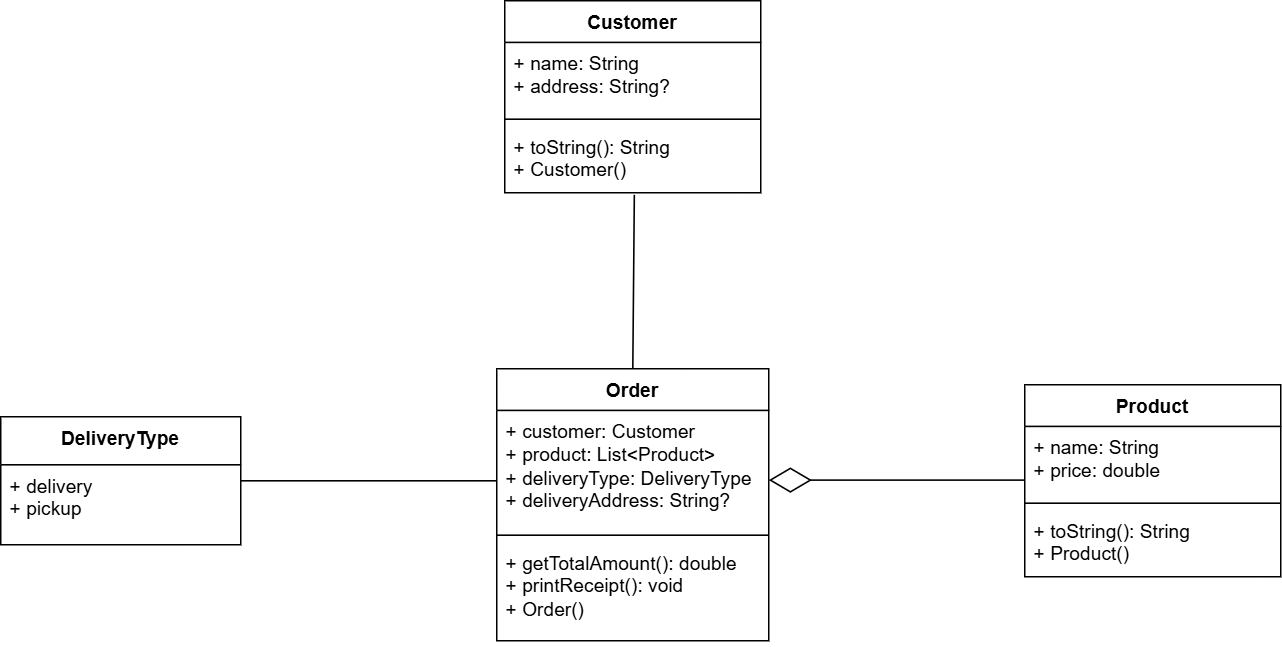

The diagram above was exported from draw.io. Its source (the exported page's mxGraphModel, read from the mxfile embedded in the PNG):
<mxGraphModel dx="2111" dy="1365" grid="1" gridSize="10" guides="1" tooltips="1" connect="1" arrows="1" fold="1" page="1" pageScale="1" pageWidth="1169" pageHeight="1654" math="0" shadow="0">
  <root>
    <mxCell id="0" />
    <mxCell id="1" parent="0" />
    <mxCell id="cT79dnavDHnKrszlkdII-1" parent="1" style="swimlane;fontStyle=1;align=center;verticalAlign=top;childLayout=stackLayout;horizontal=1;startSize=30;horizontalStack=0;resizeParent=1;resizeParentMax=0;resizeLast=0;collapsible=1;marginBottom=0;whiteSpace=wrap;html=1;" value="DeliveryType" vertex="1">
      <mxGeometry height="80" width="150" x="10" y="640" as="geometry">
        <mxRectangle height="30" width="100" x="70" y="310" as="alternateBounds" />
      </mxGeometry>
    </mxCell>
    <mxCell id="cT79dnavDHnKrszlkdII-2" parent="cT79dnavDHnKrszlkdII-1" style="text;strokeColor=none;fillColor=none;align=left;verticalAlign=top;spacingLeft=4;spacingRight=4;overflow=hidden;rotatable=0;points=[[0,0.5],[1,0.5]];portConstraint=eastwest;whiteSpace=wrap;html=1;" value="+ delivery&lt;div&gt;+ pickup&lt;/div&gt;" vertex="1">
      <mxGeometry height="50" width="150" y="30" as="geometry" />
    </mxCell>
    <mxCell id="cT79dnavDHnKrszlkdII-5" parent="1" style="swimlane;fontStyle=1;align=center;verticalAlign=top;childLayout=stackLayout;horizontal=1;startSize=26;horizontalStack=0;resizeParent=1;resizeParentMax=0;resizeLast=0;collapsible=1;marginBottom=0;whiteSpace=wrap;html=1;" value="Order" vertex="1">
      <mxGeometry height="170" width="170" x="320" y="610" as="geometry" />
    </mxCell>
    <mxCell id="cT79dnavDHnKrszlkdII-6" parent="cT79dnavDHnKrszlkdII-5" style="text;strokeColor=none;fillColor=none;align=left;verticalAlign=top;spacingLeft=4;spacingRight=4;overflow=hidden;rotatable=0;points=[[0,0.5],[1,0.5]];portConstraint=eastwest;whiteSpace=wrap;html=1;" value="&lt;div&gt;&lt;span style=&quot;background-color: transparent; color: light-dark(rgb(0, 0, 0), rgb(255, 255, 255));&quot;&gt;+ customer: Customer&lt;/span&gt;&lt;/div&gt;&lt;div&gt;+ product: List&amp;lt;Product&amp;gt;&lt;/div&gt;&lt;div&gt;+ deliveryType: DeliveryType&lt;/div&gt;&lt;div&gt;+ deliveryAddress: String?&lt;/div&gt;" vertex="1">
      <mxGeometry height="74" width="170" y="26" as="geometry" />
    </mxCell>
    <mxCell id="cT79dnavDHnKrszlkdII-7" parent="cT79dnavDHnKrszlkdII-5" style="line;strokeWidth=1;fillColor=none;align=left;verticalAlign=middle;spacingTop=-1;spacingLeft=3;spacingRight=3;rotatable=0;labelPosition=right;points=[];portConstraint=eastwest;strokeColor=inherit;" value="" vertex="1">
      <mxGeometry height="8" width="170" y="100" as="geometry" />
    </mxCell>
    <mxCell id="cT79dnavDHnKrszlkdII-8" parent="cT79dnavDHnKrszlkdII-5" style="text;strokeColor=none;fillColor=none;align=left;verticalAlign=top;spacingLeft=4;spacingRight=4;overflow=hidden;rotatable=0;points=[[0,0.5],[1,0.5]];portConstraint=eastwest;whiteSpace=wrap;html=1;" value="&lt;div&gt;+ getTotalAmount(): double&lt;/div&gt;&lt;div&gt;+ printReceipt(): void&lt;/div&gt;&lt;div&gt;+ Order()&lt;/div&gt;" vertex="1">
      <mxGeometry height="62" width="170" y="108" as="geometry" />
    </mxCell>
    <mxCell id="cT79dnavDHnKrszlkdII-9" parent="1" style="swimlane;fontStyle=1;align=center;verticalAlign=top;childLayout=stackLayout;horizontal=1;startSize=26;horizontalStack=0;resizeParent=1;resizeParentMax=0;resizeLast=0;collapsible=1;marginBottom=0;whiteSpace=wrap;html=1;" value="Product" vertex="1">
      <mxGeometry height="120" width="160" x="650" y="620" as="geometry" />
    </mxCell>
    <mxCell id="cT79dnavDHnKrszlkdII-10" parent="cT79dnavDHnKrszlkdII-9" style="text;strokeColor=none;fillColor=none;align=left;verticalAlign=top;spacingLeft=4;spacingRight=4;overflow=hidden;rotatable=0;points=[[0,0.5],[1,0.5]];portConstraint=eastwest;whiteSpace=wrap;html=1;" value="+ name: String&lt;div&gt;+ price: double&lt;/div&gt;" vertex="1">
      <mxGeometry height="44" width="160" y="26" as="geometry" />
    </mxCell>
    <mxCell id="cT79dnavDHnKrszlkdII-11" parent="cT79dnavDHnKrszlkdII-9" style="line;strokeWidth=1;fillColor=none;align=left;verticalAlign=middle;spacingTop=-1;spacingLeft=3;spacingRight=3;rotatable=0;labelPosition=right;points=[];portConstraint=eastwest;strokeColor=inherit;" value="" vertex="1">
      <mxGeometry height="8" width="160" y="70" as="geometry" />
    </mxCell>
    <mxCell id="cT79dnavDHnKrszlkdII-12" parent="cT79dnavDHnKrszlkdII-9" style="text;strokeColor=none;fillColor=none;align=left;verticalAlign=top;spacingLeft=4;spacingRight=4;overflow=hidden;rotatable=0;points=[[0,0.5],[1,0.5]];portConstraint=eastwest;whiteSpace=wrap;html=1;" value="+ toString(): String&lt;div&gt;+ Product()&lt;/div&gt;" vertex="1">
      <mxGeometry height="42" width="160" y="78" as="geometry" />
    </mxCell>
    <mxCell id="cT79dnavDHnKrszlkdII-13" parent="1" style="swimlane;fontStyle=1;align=center;verticalAlign=top;childLayout=stackLayout;horizontal=1;startSize=26;horizontalStack=0;resizeParent=1;resizeParentMax=0;resizeLast=0;collapsible=1;marginBottom=0;whiteSpace=wrap;html=1;" value="Customer" vertex="1">
      <mxGeometry height="120" width="160" x="325" y="380" as="geometry" />
    </mxCell>
    <mxCell id="cT79dnavDHnKrszlkdII-14" parent="cT79dnavDHnKrszlkdII-13" style="text;strokeColor=none;fillColor=none;align=left;verticalAlign=top;spacingLeft=4;spacingRight=4;overflow=hidden;rotatable=0;points=[[0,0.5],[1,0.5]];portConstraint=eastwest;whiteSpace=wrap;html=1;" value="+ name: String&lt;div&gt;+ address: String?&lt;/div&gt;" vertex="1">
      <mxGeometry height="44" width="160" y="26" as="geometry" />
    </mxCell>
    <mxCell id="cT79dnavDHnKrszlkdII-15" parent="cT79dnavDHnKrszlkdII-13" style="line;strokeWidth=1;fillColor=none;align=left;verticalAlign=middle;spacingTop=-1;spacingLeft=3;spacingRight=3;rotatable=0;labelPosition=right;points=[];portConstraint=eastwest;strokeColor=inherit;" value="" vertex="1">
      <mxGeometry height="8" width="160" y="70" as="geometry" />
    </mxCell>
    <mxCell id="cT79dnavDHnKrszlkdII-16" parent="cT79dnavDHnKrszlkdII-13" style="text;strokeColor=none;fillColor=none;align=left;verticalAlign=top;spacingLeft=4;spacingRight=4;overflow=hidden;rotatable=0;points=[[0,0.5],[1,0.5]];portConstraint=eastwest;whiteSpace=wrap;html=1;" value="+ toString(): String&lt;div&gt;+ Customer()&lt;/div&gt;" vertex="1">
      <mxGeometry height="42" width="160" y="78" as="geometry" />
    </mxCell>
    <mxCell id="cT79dnavDHnKrszlkdII-25" edge="1" parent="1" style="endArrow=none;html=1;edgeStyle=orthogonalEdgeStyle;rounded=0;" value="">
      <mxGeometry relative="1" as="geometry">
        <mxPoint x="160" y="680" as="sourcePoint" />
        <mxPoint x="320" y="680" as="targetPoint" />
      </mxGeometry>
    </mxCell>
    <mxCell id="cT79dnavDHnKrszlkdII-29" edge="1" parent="1" style="endArrow=diamondThin;endFill=0;endSize=24;html=1;rounded=0;" value="">
      <mxGeometry relative="1" width="160" as="geometry">
        <mxPoint x="650" y="679.57" as="sourcePoint" />
        <mxPoint x="490" y="679.57" as="targetPoint" />
      </mxGeometry>
    </mxCell>
    <mxCell id="cT79dnavDHnKrszlkdII-31" edge="1" parent="1" source="cT79dnavDHnKrszlkdII-16" style="endArrow=none;html=1;rounded=0;exitX=0.506;exitY=1.031;exitDx=0;exitDy=0;exitPerimeter=0;entryX=0.5;entryY=0;entryDx=0;entryDy=0;" target="cT79dnavDHnKrszlkdII-5" value="">
      <mxGeometry relative="1" as="geometry">
        <mxPoint x="340" y="530" as="sourcePoint" />
        <mxPoint x="500" y="530" as="targetPoint" />
      </mxGeometry>
    </mxCell>
  </root>
</mxGraphModel>